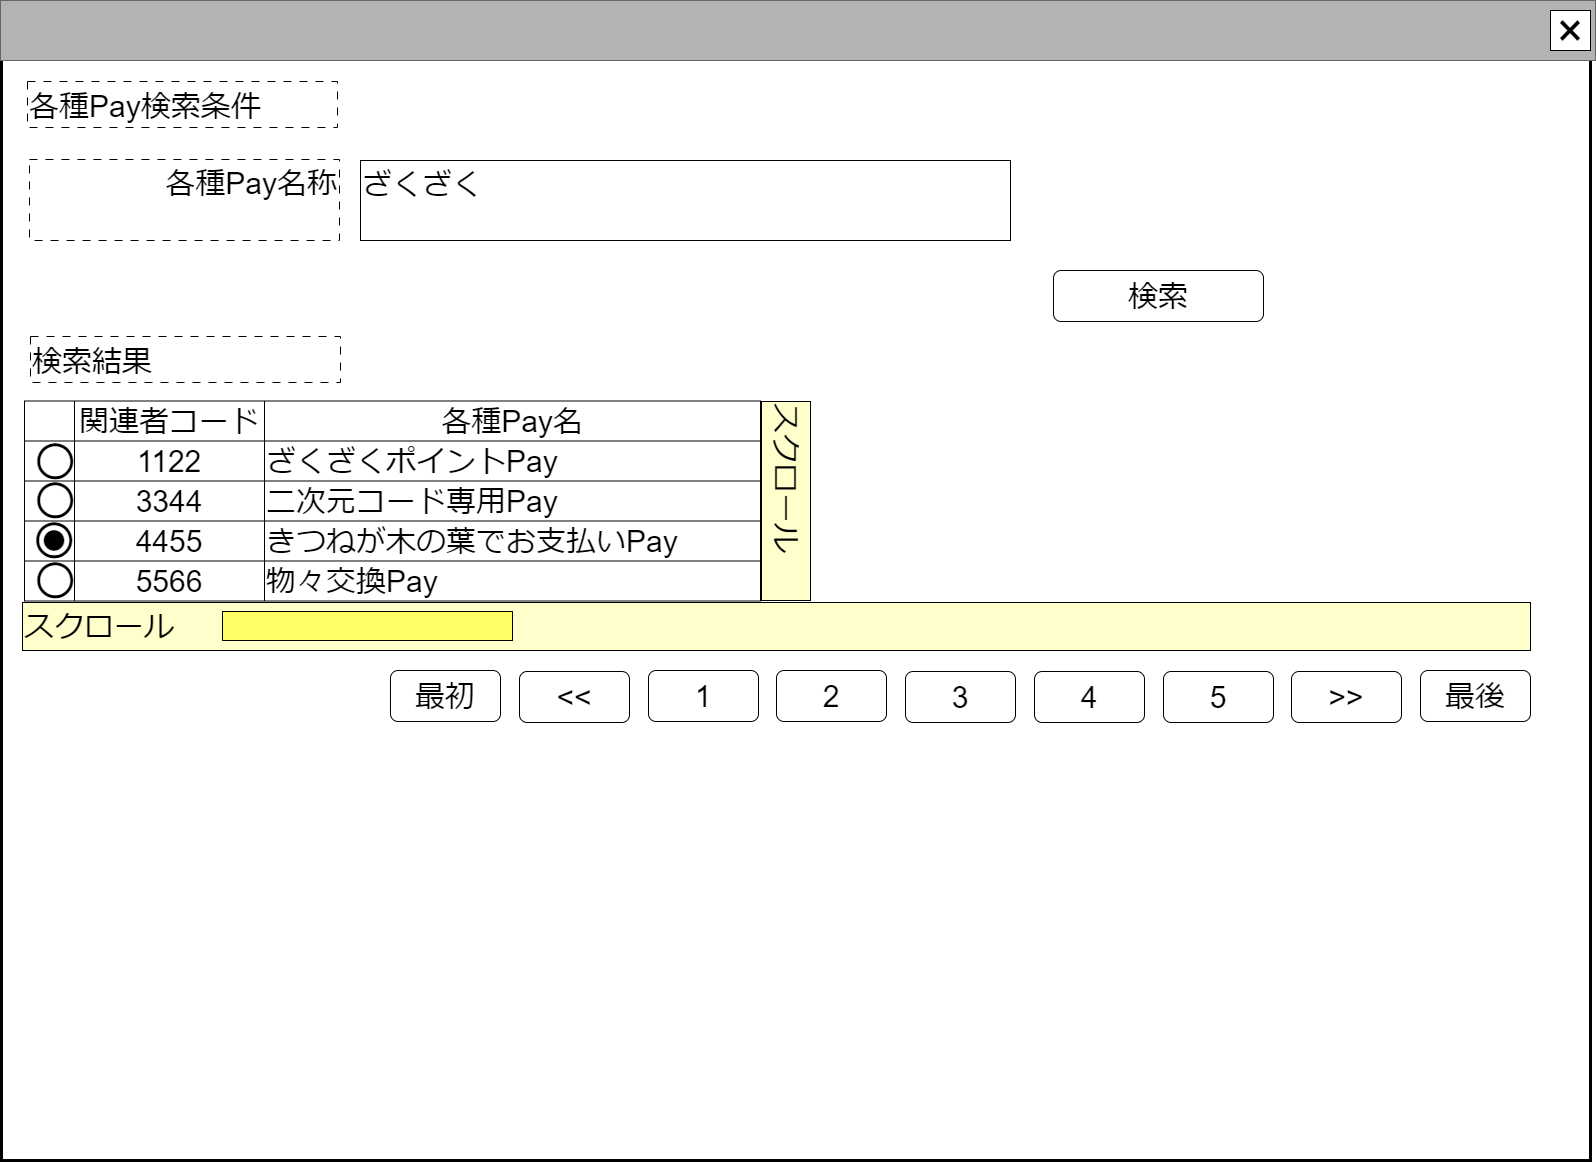

The diagram above was exported from draw.io. Its source (the exported page's mxGraphModel, read from the mxfile embedded in the PNG):
<mxGraphModel dx="3464" dy="2072" grid="1" gridSize="10" guides="1" tooltips="1" connect="1" arrows="1" fold="1" page="1" pageScale="1" pageWidth="1600" pageHeight="1200" math="0" shadow="0">
  <root>
    <mxCell id="0" />
    <mxCell id="cFaB45KztUIKXS-_cTrr-9" value="ウインドウ" style="locked=1;" parent="0" />
    <mxCell id="cFaB45KztUIKXS-_cTrr-10" value="" style="rounded=0;whiteSpace=wrap;html=1;strokeWidth=3;" parent="cFaB45KztUIKXS-_cTrr-9" vertex="1">
      <mxGeometry x="1" y="1" width="1589" height="1159" as="geometry" />
    </mxCell>
    <mxCell id="cFaB45KztUIKXS-_cTrr-11" value="" style="rounded=0;whiteSpace=wrap;html=1;fillColor=#B3B3B3;fontColor=#333333;strokeColor=#666666;" parent="cFaB45KztUIKXS-_cTrr-9" vertex="1">
      <mxGeometry width="1595" height="60" as="geometry" />
    </mxCell>
    <mxCell id="cFaB45KztUIKXS-_cTrr-12" value="&lt;font style=&quot;font-size: 48px;&quot;&gt;×&lt;/font&gt;" style="rounded=0;whiteSpace=wrap;html=1;" parent="cFaB45KztUIKXS-_cTrr-9" vertex="1">
      <mxGeometry x="1550" y="10" width="40" height="40" as="geometry" />
    </mxCell>
    <mxCell id="cFaB45KztUIKXS-_cTrr-14" value="名称未設定レイヤ" style="" parent="0" />
    <mxCell id="kxWkAaZomFuKM2yIZcbC-109" value="&lt;span style=&quot;font-size: 30px;&quot;&gt;ざくざく&lt;/span&gt;" style="rounded=0;whiteSpace=wrap;html=1;align=left;verticalAlign=top;" parent="cFaB45KztUIKXS-_cTrr-14" vertex="1">
      <mxGeometry x="360" y="160" width="650" height="80" as="geometry" />
    </mxCell>
    <mxCell id="kxWkAaZomFuKM2yIZcbC-110" value="&lt;span style=&quot;font-size: 30px;&quot;&gt;検索結果&lt;/span&gt;" style="rounded=0;whiteSpace=wrap;html=1;align=left;dashed=1;dashPattern=8 8;verticalAlign=bottom;" parent="cFaB45KztUIKXS-_cTrr-14" vertex="1">
      <mxGeometry x="30" y="336" width="310" height="46" as="geometry" />
    </mxCell>
    <mxCell id="5l2hKBXCzOEWmYN1dR5e-3" value="&lt;span style=&quot;font-size: 30px;&quot;&gt;検索&lt;/span&gt;" style="rounded=1;whiteSpace=wrap;html=1;" parent="cFaB45KztUIKXS-_cTrr-14" vertex="1">
      <mxGeometry x="1053" y="270" width="210" height="51" as="geometry" />
    </mxCell>
    <mxCell id="cdmeLEnnqN9o7mxTk7t2-22" value="&lt;span style=&quot;font-size: 30px;&quot;&gt;各種Pay名称&lt;br&gt;&lt;/span&gt;" style="rounded=0;whiteSpace=wrap;html=1;align=right;dashed=1;dashPattern=8 8;verticalAlign=top;" parent="cFaB45KztUIKXS-_cTrr-14" vertex="1">
      <mxGeometry x="29" y="159" width="310" height="81" as="geometry" />
    </mxCell>
    <mxCell id="cdmeLEnnqN9o7mxTk7t2-26" value="&lt;span style=&quot;font-size: 30px;&quot;&gt;最初&lt;/span&gt;" style="rounded=1;whiteSpace=wrap;html=1;" parent="cFaB45KztUIKXS-_cTrr-14" vertex="1">
      <mxGeometry x="390" y="670" width="110" height="51" as="geometry" />
    </mxCell>
    <mxCell id="cdmeLEnnqN9o7mxTk7t2-27" value="&lt;span style=&quot;font-size: 30px;&quot;&gt;最後&lt;/span&gt;" style="rounded=1;whiteSpace=wrap;html=1;" parent="cFaB45KztUIKXS-_cTrr-14" vertex="1">
      <mxGeometry x="1420" y="670" width="110" height="51" as="geometry" />
    </mxCell>
    <mxCell id="cdmeLEnnqN9o7mxTk7t2-28" value="&lt;span style=&quot;font-size: 30px;&quot;&gt;1&lt;/span&gt;" style="rounded=1;whiteSpace=wrap;html=1;" parent="cFaB45KztUIKXS-_cTrr-14" vertex="1">
      <mxGeometry x="648" y="670" width="110" height="51" as="geometry" />
    </mxCell>
    <mxCell id="cdmeLEnnqN9o7mxTk7t2-29" value="&lt;span style=&quot;font-size: 30px;&quot;&gt;2&lt;/span&gt;" style="rounded=1;whiteSpace=wrap;html=1;" parent="cFaB45KztUIKXS-_cTrr-14" vertex="1">
      <mxGeometry x="776" y="670" width="110" height="51" as="geometry" />
    </mxCell>
    <mxCell id="cdmeLEnnqN9o7mxTk7t2-30" value="&lt;span style=&quot;font-size: 30px;&quot;&gt;3&lt;/span&gt;" style="rounded=1;whiteSpace=wrap;html=1;" parent="cFaB45KztUIKXS-_cTrr-14" vertex="1">
      <mxGeometry x="905" y="671" width="110" height="51" as="geometry" />
    </mxCell>
    <mxCell id="cdmeLEnnqN9o7mxTk7t2-31" value="&lt;span style=&quot;font-size: 30px;&quot;&gt;4&lt;/span&gt;" style="rounded=1;whiteSpace=wrap;html=1;" parent="cFaB45KztUIKXS-_cTrr-14" vertex="1">
      <mxGeometry x="1034" y="671" width="110" height="51" as="geometry" />
    </mxCell>
    <mxCell id="cdmeLEnnqN9o7mxTk7t2-32" value="&lt;span style=&quot;font-size: 30px;&quot;&gt;5&lt;/span&gt;" style="rounded=1;whiteSpace=wrap;html=1;" parent="cFaB45KztUIKXS-_cTrr-14" vertex="1">
      <mxGeometry x="1163" y="671" width="110" height="51" as="geometry" />
    </mxCell>
    <mxCell id="cdmeLEnnqN9o7mxTk7t2-35" value="&lt;span style=&quot;font-size: 30px;&quot;&gt;&amp;gt;&amp;gt;&lt;/span&gt;" style="rounded=1;whiteSpace=wrap;html=1;" parent="cFaB45KztUIKXS-_cTrr-14" vertex="1">
      <mxGeometry x="1291" y="671" width="110" height="51" as="geometry" />
    </mxCell>
    <mxCell id="cdmeLEnnqN9o7mxTk7t2-36" value="&lt;span style=&quot;font-size: 30px;&quot;&gt;&amp;lt;&amp;lt;&lt;/span&gt;" style="rounded=1;whiteSpace=wrap;html=1;" parent="cFaB45KztUIKXS-_cTrr-14" vertex="1">
      <mxGeometry x="519" y="671" width="110" height="51" as="geometry" />
    </mxCell>
    <mxCell id="cdmeLEnnqN9o7mxTk7t2-40" value="&lt;div style=&quot;&quot;&gt;&lt;font style=&quot;font-size: 30px;&quot;&gt;スクロール&lt;/font&gt;&lt;/div&gt;" style="rounded=0;whiteSpace=wrap;html=1;align=left;verticalAlign=top;fillColor=#FFFFCC;rotation=90;" parent="cFaB45KztUIKXS-_cTrr-14" vertex="1">
      <mxGeometry x="686" y="476" width="199" height="49" as="geometry" />
    </mxCell>
    <mxCell id="glqgW6hR8bMLOD4vA2c3-0" value="" style="shape=table;startSize=0;container=1;collapsible=0;childLayout=tableLayout;fontSize=16;" parent="cFaB45KztUIKXS-_cTrr-14" vertex="1">
      <mxGeometry x="24" y="400.5" width="736" height="200" as="geometry" />
    </mxCell>
    <mxCell id="glqgW6hR8bMLOD4vA2c3-1" value="" style="shape=tableRow;horizontal=0;startSize=0;swimlaneHead=0;swimlaneBody=0;strokeColor=inherit;top=0;left=0;bottom=0;right=0;collapsible=0;dropTarget=0;fillColor=none;points=[[0,0.5],[1,0.5]];portConstraint=eastwest;fontSize=16;" parent="glqgW6hR8bMLOD4vA2c3-0" vertex="1">
      <mxGeometry width="736" height="40" as="geometry" />
    </mxCell>
    <mxCell id="glqgW6hR8bMLOD4vA2c3-2" value="" style="shape=partialRectangle;html=1;whiteSpace=wrap;connectable=0;strokeColor=inherit;overflow=hidden;fillColor=none;top=0;left=0;bottom=0;right=0;pointerEvents=1;fontSize=16;" parent="glqgW6hR8bMLOD4vA2c3-1" vertex="1">
      <mxGeometry width="50" height="40" as="geometry">
        <mxRectangle width="50" height="40" as="alternateBounds" />
      </mxGeometry>
    </mxCell>
    <mxCell id="glqgW6hR8bMLOD4vA2c3-3" value="&lt;font style=&quot;font-size: 30px;&quot;&gt;関連者コード&lt;/font&gt;" style="shape=partialRectangle;html=1;whiteSpace=wrap;connectable=0;strokeColor=inherit;overflow=hidden;fillColor=none;top=0;left=0;bottom=0;right=0;pointerEvents=1;fontSize=16;" parent="glqgW6hR8bMLOD4vA2c3-1" vertex="1">
      <mxGeometry x="50" width="190" height="40" as="geometry">
        <mxRectangle width="190" height="40" as="alternateBounds" />
      </mxGeometry>
    </mxCell>
    <mxCell id="glqgW6hR8bMLOD4vA2c3-4" value="&lt;font style=&quot;font-size: 30px;&quot;&gt;各種Pay&lt;/font&gt;&lt;span style=&quot;font-size: 30px; background-color: initial;&quot;&gt;名&lt;/span&gt;" style="shape=partialRectangle;html=1;whiteSpace=wrap;connectable=0;strokeColor=inherit;overflow=hidden;fillColor=none;top=0;left=0;bottom=0;right=0;pointerEvents=1;fontSize=16;" parent="glqgW6hR8bMLOD4vA2c3-1" vertex="1">
      <mxGeometry x="240" width="496" height="40" as="geometry">
        <mxRectangle width="496" height="40" as="alternateBounds" />
      </mxGeometry>
    </mxCell>
    <mxCell id="glqgW6hR8bMLOD4vA2c3-7" value="" style="shape=tableRow;horizontal=0;startSize=0;swimlaneHead=0;swimlaneBody=0;strokeColor=inherit;top=0;left=0;bottom=0;right=0;collapsible=0;dropTarget=0;fillColor=none;points=[[0,0.5],[1,0.5]];portConstraint=eastwest;fontSize=16;" parent="glqgW6hR8bMLOD4vA2c3-0" vertex="1">
      <mxGeometry y="40" width="736" height="40" as="geometry" />
    </mxCell>
    <mxCell id="glqgW6hR8bMLOD4vA2c3-8" value="" style="shape=partialRectangle;html=1;whiteSpace=wrap;connectable=0;strokeColor=inherit;overflow=hidden;fillColor=none;top=0;left=0;bottom=0;right=0;pointerEvents=1;fontSize=16;" parent="glqgW6hR8bMLOD4vA2c3-7" vertex="1">
      <mxGeometry width="50" height="40" as="geometry">
        <mxRectangle width="50" height="40" as="alternateBounds" />
      </mxGeometry>
    </mxCell>
    <mxCell id="glqgW6hR8bMLOD4vA2c3-9" value="&lt;font style=&quot;font-size: 30px;&quot;&gt;1122&lt;/font&gt;" style="shape=partialRectangle;html=1;whiteSpace=wrap;connectable=0;strokeColor=inherit;overflow=hidden;fillColor=none;top=0;left=0;bottom=0;right=0;pointerEvents=1;fontSize=16;" parent="glqgW6hR8bMLOD4vA2c3-7" vertex="1">
      <mxGeometry x="50" width="190" height="40" as="geometry">
        <mxRectangle width="190" height="40" as="alternateBounds" />
      </mxGeometry>
    </mxCell>
    <mxCell id="glqgW6hR8bMLOD4vA2c3-10" value="&lt;span style=&quot;font-size: 30px;&quot;&gt;ざくざくポイントPay&lt;/span&gt;" style="shape=partialRectangle;html=1;whiteSpace=wrap;connectable=0;strokeColor=inherit;overflow=hidden;fillColor=none;top=0;left=0;bottom=0;right=0;pointerEvents=1;fontSize=16;align=left;" parent="glqgW6hR8bMLOD4vA2c3-7" vertex="1">
      <mxGeometry x="240" width="496" height="40" as="geometry">
        <mxRectangle width="496" height="40" as="alternateBounds" />
      </mxGeometry>
    </mxCell>
    <mxCell id="glqgW6hR8bMLOD4vA2c3-13" value="" style="shape=tableRow;horizontal=0;startSize=0;swimlaneHead=0;swimlaneBody=0;strokeColor=inherit;top=0;left=0;bottom=0;right=0;collapsible=0;dropTarget=0;fillColor=none;points=[[0,0.5],[1,0.5]];portConstraint=eastwest;fontSize=16;align=left;" parent="glqgW6hR8bMLOD4vA2c3-0" vertex="1">
      <mxGeometry y="80" width="736" height="40" as="geometry" />
    </mxCell>
    <mxCell id="glqgW6hR8bMLOD4vA2c3-14" value="" style="shape=partialRectangle;html=1;whiteSpace=wrap;connectable=0;strokeColor=inherit;overflow=hidden;fillColor=none;top=0;left=0;bottom=0;right=0;pointerEvents=1;fontSize=16;" parent="glqgW6hR8bMLOD4vA2c3-13" vertex="1">
      <mxGeometry width="50" height="40" as="geometry">
        <mxRectangle width="50" height="40" as="alternateBounds" />
      </mxGeometry>
    </mxCell>
    <mxCell id="glqgW6hR8bMLOD4vA2c3-15" value="&lt;font style=&quot;font-size: 30px;&quot;&gt;3344&lt;/font&gt;" style="shape=partialRectangle;html=1;whiteSpace=wrap;connectable=0;strokeColor=inherit;overflow=hidden;fillColor=none;top=0;left=0;bottom=0;right=0;pointerEvents=1;fontSize=16;" parent="glqgW6hR8bMLOD4vA2c3-13" vertex="1">
      <mxGeometry x="50" width="190" height="40" as="geometry">
        <mxRectangle width="190" height="40" as="alternateBounds" />
      </mxGeometry>
    </mxCell>
    <mxCell id="glqgW6hR8bMLOD4vA2c3-16" value="&lt;font style=&quot;font-size: 30px;&quot;&gt;二次元コード専用Pay&lt;br&gt;&lt;/font&gt;" style="shape=partialRectangle;html=1;whiteSpace=wrap;connectable=0;strokeColor=inherit;overflow=hidden;fillColor=none;top=0;left=0;bottom=0;right=0;pointerEvents=1;fontSize=16;align=left;" parent="glqgW6hR8bMLOD4vA2c3-13" vertex="1">
      <mxGeometry x="240" width="496" height="40" as="geometry">
        <mxRectangle width="496" height="40" as="alternateBounds" />
      </mxGeometry>
    </mxCell>
    <mxCell id="glqgW6hR8bMLOD4vA2c3-19" style="shape=tableRow;horizontal=0;startSize=0;swimlaneHead=0;swimlaneBody=0;strokeColor=inherit;top=0;left=0;bottom=0;right=0;collapsible=0;dropTarget=0;fillColor=none;points=[[0,0.5],[1,0.5]];portConstraint=eastwest;fontSize=16;" parent="glqgW6hR8bMLOD4vA2c3-0" vertex="1">
      <mxGeometry y="120" width="736" height="40" as="geometry" />
    </mxCell>
    <mxCell id="glqgW6hR8bMLOD4vA2c3-20" style="shape=partialRectangle;html=1;whiteSpace=wrap;connectable=0;strokeColor=inherit;overflow=hidden;fillColor=none;top=0;left=0;bottom=0;right=0;pointerEvents=1;fontSize=16;" parent="glqgW6hR8bMLOD4vA2c3-19" vertex="1">
      <mxGeometry width="50" height="40" as="geometry">
        <mxRectangle width="50" height="40" as="alternateBounds" />
      </mxGeometry>
    </mxCell>
    <mxCell id="glqgW6hR8bMLOD4vA2c3-21" value="&lt;font style=&quot;font-size: 30px;&quot;&gt;4455&lt;/font&gt;" style="shape=partialRectangle;html=1;whiteSpace=wrap;connectable=0;strokeColor=inherit;overflow=hidden;fillColor=none;top=0;left=0;bottom=0;right=0;pointerEvents=1;fontSize=16;" parent="glqgW6hR8bMLOD4vA2c3-19" vertex="1">
      <mxGeometry x="50" width="190" height="40" as="geometry">
        <mxRectangle width="190" height="40" as="alternateBounds" />
      </mxGeometry>
    </mxCell>
    <mxCell id="glqgW6hR8bMLOD4vA2c3-22" value="&lt;font style=&quot;font-size: 30px;&quot;&gt;きつねが木の葉でお支払いPay&lt;br&gt;&lt;/font&gt;" style="shape=partialRectangle;html=1;whiteSpace=wrap;connectable=0;strokeColor=inherit;overflow=hidden;fillColor=none;top=0;left=0;bottom=0;right=0;pointerEvents=1;fontSize=16;align=left;" parent="glqgW6hR8bMLOD4vA2c3-19" vertex="1">
      <mxGeometry x="240" width="496" height="40" as="geometry">
        <mxRectangle width="496" height="40" as="alternateBounds" />
      </mxGeometry>
    </mxCell>
    <mxCell id="glqgW6hR8bMLOD4vA2c3-25" style="shape=tableRow;horizontal=0;startSize=0;swimlaneHead=0;swimlaneBody=0;strokeColor=inherit;top=0;left=0;bottom=0;right=0;collapsible=0;dropTarget=0;fillColor=none;points=[[0,0.5],[1,0.5]];portConstraint=eastwest;fontSize=16;" parent="glqgW6hR8bMLOD4vA2c3-0" vertex="1">
      <mxGeometry y="160" width="736" height="40" as="geometry" />
    </mxCell>
    <mxCell id="glqgW6hR8bMLOD4vA2c3-26" style="shape=partialRectangle;html=1;whiteSpace=wrap;connectable=0;strokeColor=inherit;overflow=hidden;fillColor=none;top=0;left=0;bottom=0;right=0;pointerEvents=1;fontSize=16;" parent="glqgW6hR8bMLOD4vA2c3-25" vertex="1">
      <mxGeometry width="50" height="40" as="geometry">
        <mxRectangle width="50" height="40" as="alternateBounds" />
      </mxGeometry>
    </mxCell>
    <mxCell id="glqgW6hR8bMLOD4vA2c3-27" value="&lt;font style=&quot;font-size: 30px;&quot;&gt;5566&lt;/font&gt;" style="shape=partialRectangle;html=1;whiteSpace=wrap;connectable=0;strokeColor=inherit;overflow=hidden;fillColor=none;top=0;left=0;bottom=0;right=0;pointerEvents=1;fontSize=16;" parent="glqgW6hR8bMLOD4vA2c3-25" vertex="1">
      <mxGeometry x="50" width="190" height="40" as="geometry">
        <mxRectangle width="190" height="40" as="alternateBounds" />
      </mxGeometry>
    </mxCell>
    <mxCell id="glqgW6hR8bMLOD4vA2c3-28" value="&lt;span style=&quot;font-size: 30px;&quot;&gt;物々交換Pay&lt;/span&gt;" style="shape=partialRectangle;html=1;whiteSpace=wrap;connectable=0;strokeColor=inherit;overflow=hidden;fillColor=none;top=0;left=0;bottom=0;right=0;pointerEvents=1;fontSize=16;align=left;" parent="glqgW6hR8bMLOD4vA2c3-25" vertex="1">
      <mxGeometry x="240" width="496" height="40" as="geometry">
        <mxRectangle width="496" height="40" as="alternateBounds" />
      </mxGeometry>
    </mxCell>
    <mxCell id="glqgW6hR8bMLOD4vA2c3-37" value="&lt;font style=&quot;font-size: 84px;&quot;&gt;○&lt;/font&gt;" style="text;html=1;strokeColor=none;fillColor=none;align=center;verticalAlign=middle;whiteSpace=wrap;rounded=0;fontSize=60;" parent="cFaB45KztUIKXS-_cTrr-14" vertex="1">
      <mxGeometry x="25" y="441" width="60" height="30" as="geometry" />
    </mxCell>
    <mxCell id="glqgW6hR8bMLOD4vA2c3-38" value="&lt;font style=&quot;font-size: 84px;&quot;&gt;○&lt;/font&gt;" style="text;html=1;strokeColor=none;fillColor=none;align=center;verticalAlign=middle;whiteSpace=wrap;rounded=0;fontSize=60;" parent="cFaB45KztUIKXS-_cTrr-14" vertex="1">
      <mxGeometry x="25" y="480" width="60" height="30" as="geometry" />
    </mxCell>
    <mxCell id="glqgW6hR8bMLOD4vA2c3-39" value="&lt;font style=&quot;font-size: 84px;&quot;&gt;○&lt;/font&gt;" style="text;html=1;strokeColor=none;fillColor=none;align=center;verticalAlign=middle;whiteSpace=wrap;rounded=0;fontSize=60;" parent="cFaB45KztUIKXS-_cTrr-14" vertex="1">
      <mxGeometry x="24" y="520" width="60" height="30" as="geometry" />
    </mxCell>
    <mxCell id="glqgW6hR8bMLOD4vA2c3-40" value="&lt;font style=&quot;font-size: 48px;&quot;&gt;●&lt;/font&gt;" style="text;html=1;strokeColor=none;fillColor=none;align=center;verticalAlign=middle;whiteSpace=wrap;rounded=0;fontSize=48;" parent="cFaB45KztUIKXS-_cTrr-14" vertex="1">
      <mxGeometry x="24" y="522" width="60" height="30" as="geometry" />
    </mxCell>
    <mxCell id="glqgW6hR8bMLOD4vA2c3-41" value="&lt;font style=&quot;font-size: 84px;&quot;&gt;○&lt;/font&gt;" style="text;html=1;strokeColor=none;fillColor=none;align=center;verticalAlign=middle;whiteSpace=wrap;rounded=0;fontSize=60;" parent="cFaB45KztUIKXS-_cTrr-14" vertex="1">
      <mxGeometry x="25" y="560" width="60" height="30" as="geometry" />
    </mxCell>
    <mxCell id="glqgW6hR8bMLOD4vA2c3-47" value="&lt;div style=&quot;&quot;&gt;&lt;font style=&quot;font-size: 30px;&quot;&gt;スクロール&lt;/font&gt;&lt;/div&gt;" style="rounded=0;whiteSpace=wrap;html=1;align=left;verticalAlign=top;fillColor=#FFFFCC;" parent="cFaB45KztUIKXS-_cTrr-14" vertex="1">
      <mxGeometry x="22" y="602" width="1508" height="48" as="geometry" />
    </mxCell>
    <mxCell id="glqgW6hR8bMLOD4vA2c3-48" value="&lt;div style=&quot;&quot;&gt;&lt;br&gt;&lt;/div&gt;" style="rounded=0;whiteSpace=wrap;html=1;align=left;verticalAlign=top;fillColor=#FFFF66;" parent="cFaB45KztUIKXS-_cTrr-14" vertex="1">
      <mxGeometry x="222" y="611" width="290" height="29" as="geometry" />
    </mxCell>
    <mxCell id="MmM4sdzbBg2WOu6LbQjL-0" value="&lt;span style=&quot;font-size: 30px;&quot;&gt;各種Pay検索条件&lt;/span&gt;" style="rounded=0;whiteSpace=wrap;html=1;align=left;dashed=1;dashPattern=8 8;verticalAlign=bottom;" parent="cFaB45KztUIKXS-_cTrr-14" vertex="1">
      <mxGeometry x="27" y="81" width="310" height="46" as="geometry" />
    </mxCell>
  </root>
</mxGraphModel>